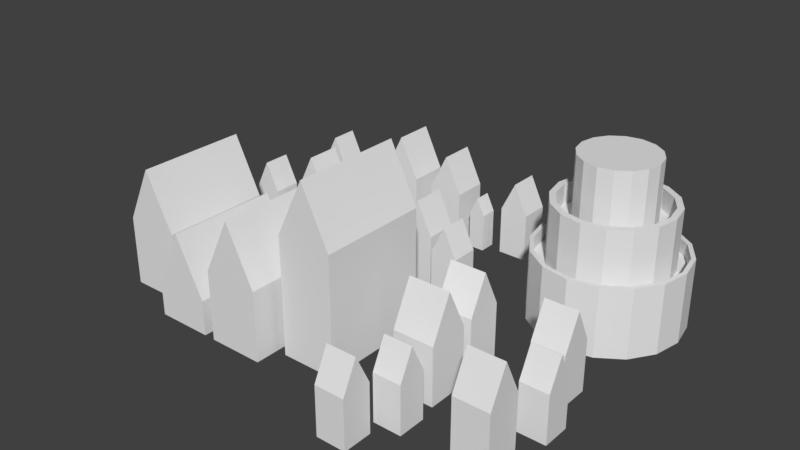 # Source: City.blend  (saved by Blender 2.78.0; exported with 4.5.12 LTS)
import bpy
from mathutils import Matrix  # noqa: F401  (used for matrix-valued properties, if any)

bpy.ops.wm.read_factory_settings(use_empty=True)
scene = bpy.context.scene
scene.name = 'Scene'

# ---- collections
col_collection_1 = bpy.data.collections.new('Collection 1'); scene.collection.children.link(col_collection_1)

# ---- world
world_world = bpy.data.worlds.new('World'); scene.world = world_world
world_world.color = (0.05088, 0.05088, 0.05088)
world_world.use_sun_shadow = False
world_world.sun_shadow_jitter_overblur = 0.0
world_world.cycles.sampling_method = 'MANUAL'

# ---- meshes
me_cube_001 = bpy.data.meshes.new('Cube.001')
me_cube_001.from_pydata([(-0.3773, 7.959e-08, 0.2253), (-0.3773, 0.1104, 0.2253), (-0.3773, 7.197e-08, 0.05082), (-0.3773, 0.1104, 0.05082), (-0.289, 7.959e-08, 0.2253), (-0.289, 0.1104, 0.2253), (-0.289, 7.197e-08, 0.05082), (-0.289, 0.1104, 0.05082), (-0.3332, 0.2008, 0.05082), (-0.3332, 0.2008, 0.2253), (-0.2754, 8.121e-08, 0.2623), (-0.2754, 0.0554, 0.2623), (-0.2754, 7.359e-08, 0.08787), (-0.2754, 0.0554, 0.08787), (-0.1871, 8.121e-08, 0.2623), (-0.1871, 0.0554, 0.2623), (-0.1871, 7.359e-08, 0.08787), (-0.1871, 0.0554, 0.08787), (-0.2313, 0.1458, 0.08787), (-0.2313, 0.1458, 0.2623), (-0.1694, 8.121e-08, 0.2623), (-0.1694, 0.1104, 0.2623), (-0.1694, 7.359e-08, 0.08787), (-0.1694, 0.1104, 0.08787), (-0.08114, 8.121e-08, 0.2623), (-0.08114, 0.1104, 0.2623), (-0.08114, 7.359e-08, 0.08787), (-0.08114, 0.1104, 0.08787), (-0.1253, 0.2008, 0.08787), (-0.1253, 0.2008, 0.2623), (-0.06513, 7.959e-08, 0.2253), (-0.06513, 0.1867, 0.2253), (-0.06513, 7.197e-08, 0.05082), (-0.06513, 0.1867, 0.05082), (0.02313, 7.959e-08, 0.2253), (0.02313, 0.1867, 0.2253), (0.02313, 7.197e-08, 0.05082), (0.02313, 0.1867, 0.05082), (-0.021, 0.2771, 0.05082), (-0.021, 0.2771, 0.2253), (-0.3745, 6.856e-08, -0.02713), (-0.3745, 0.07528, -0.02713), (-0.3745, 6.663e-08, -0.07126), (-0.3745, 0.07528, -0.07126), (-0.3304, 6.856e-08, -0.02713), (-0.3304, 0.07528, -0.02713), (-0.3304, 6.663e-08, -0.07126), (-0.3304, 0.07528, -0.07126), (-0.3524, 0.1205, -0.07126), (-0.3524, 0.1205, -0.02713), (-0.3042, 6.747e-08, -0.05202), (-0.3042, 0.08471, -0.05202), (-0.3042, 6.503e-08, -0.108), (-0.3042, 0.08471, -0.108), (-0.2482, 6.747e-08, -0.05202), (-0.2482, 0.08471, -0.05202), (-0.2482, 6.503e-08, -0.108), (-0.2482, 0.08471, -0.108), (-0.2762, 0.1421, -0.108), (-0.2762, 0.1421, -0.05202), (-0.2814, 0.08171, -0.1572), (-0.2814, 0.08171, -0.18), (-0.27, 0.05833, -0.18), (-0.27, 6.188e-08, -0.18), (-0.27, 0.05833, -0.1572), (-0.27, 6.287e-08, -0.1572), (-0.2928, 0.05833, -0.18), (-0.2928, 6.188e-08, -0.18), (-0.2928, 0.05833, -0.1572), (-0.2928, 6.287e-08, -0.1572), (-0.2184, 6.856e-08, -0.02713), (-0.2184, 0.07528, -0.02713), (-0.2184, 6.663e-08, -0.07126), (-0.2184, 0.07528, -0.07126), (-0.1743, 6.856e-08, -0.02713), (-0.1743, 0.07528, -0.02713), (-0.1743, 6.663e-08, -0.07126), (-0.1743, 0.07528, -0.07126), (-0.1964, 0.1205, -0.07126), (-0.1964, 0.1205, -0.02713), (-0.1433, 6.625e-08, -0.08009), (-0.1433, 0.068, -0.08009), (-0.1433, 6.472e-08, -0.1151), (-0.1433, 0.068, -0.1151), (-0.1083, 6.625e-08, -0.08009), (-0.1083, 0.068, -0.08009), (-0.1083, 6.472e-08, -0.1151), (-0.1083, 0.068, -0.1151), (-0.1258, 0.1038, -0.1151), (-0.1258, 0.1038, -0.08009), (-0.3379, 0.1205, -0.1749), (-0.3379, 0.1205, -0.2191), (-0.3159, 0.07528, -0.2191), (-0.3159, 6.017e-08, -0.2191), (-0.3159, 0.07528, -0.1749), (-0.3159, 6.21e-08, -0.1749), (-0.36, 0.07528, -0.2191), (-0.36, 6.017e-08, -0.2191), (-0.36, 0.07528, -0.1749), (-0.36, 6.21e-08, -0.1749), (-0.08352, 6.744e-08, -0.05274), (-0.08352, 0.08117, -0.05274), (-0.08352, 6.519e-08, -0.1043), (-0.08352, 0.08117, -0.1043), (-0.032, 6.744e-08, -0.05274), (-0.032, 0.08117, -0.05274), (-0.032, 6.519e-08, -0.1043), (-0.032, 0.08117, -0.1043), (-0.05776, 0.134, -0.1043), (-0.05776, 0.134, -0.05274), (-0.01042, 6.856e-08, -0.02713), (-0.01042, 0.07528, -0.02713), (-0.01042, 6.663e-08, -0.07126), (-0.01042, 0.07528, -0.07126), (0.03371, 6.856e-08, -0.02713), (0.03371, 0.07528, -0.02713), (0.03371, 6.663e-08, -0.07126), (0.03371, 0.07528, -0.07126), (0.01165, 0.1205, -0.07126), (0.01165, 0.1205, -0.02713), (-0.2284, 6.181e-08, -0.1815), (-0.2284, 0.09119, -0.1815), (-0.2284, 5.901e-08, -0.2456), (-0.2284, 0.09119, -0.2456), (-0.1643, 6.181e-08, -0.1815), (-0.1643, 0.09119, -0.1815), (-0.1643, 5.901e-08, -0.2456), (-0.1643, 0.09119, -0.2456), (-0.1964, 0.1569, -0.2456), (-0.1964, 0.1569, -0.1815), (-0.1384, 6.149e-08, -0.1889), (-0.1384, 0.08531, -0.1889), (-0.1384, 5.901e-08, -0.2456), (-0.1384, 0.08531, -0.2456), (-0.08164, 6.149e-08, -0.1889), (-0.08164, 0.08531, -0.1889), (-0.08164, 5.901e-08, -0.2456), (-0.08164, 0.08531, -0.2456), (-0.11, 0.1434, -0.2456), (-0.11, 0.1434, -0.1889), (-0.06142, 6.136e-08, -0.1919), (-0.06142, 0.06144, -0.1919), (-0.06142, 6.019e-08, -0.2187), (-0.06142, 0.06144, -0.2187), (-0.03468, 6.136e-08, -0.1919), (-0.03468, 0.06144, -0.1919), (-0.03468, 6.019e-08, -0.2187), (-0.03468, 0.06144, -0.2187), (-0.04805, 0.08883, -0.2187), (-0.04805, 0.08883, -0.1919), (-0.0117, 6.07e-08, -0.207), (-0.0117, 0.07733, -0.207), (-0.0117, 5.866e-08, -0.2537), (-0.0117, 0.07733, -0.2537), (0.03499, 6.07e-08, -0.207), (0.03499, 0.07733, -0.207), (0.03499, 5.866e-08, -0.2537), (0.03499, 0.07733, -0.2537), (0.01165, 0.1252, -0.2537), (0.01165, 0.1252, -0.207), (0.2936, 8.061e-08, 0.2486), (0.2936, 0.08471, 0.2486), (0.2376, 8.061e-08, 0.2486), (0.2376, 0.08471, 0.2486), (0.2936, 7.817e-08, 0.1926), (0.2936, 0.08471, 0.1926), (0.2376, 7.817e-08, 0.1926), (0.2376, 0.08471, 0.1926), (0.2376, 0.1421, 0.2206), (0.2936, 0.1421, 0.2206), (0.3185, 7.686e-08, 0.1628), (0.3185, 0.07528, 0.1628), (0.2744, 7.686e-08, 0.1628), (0.2744, 0.07528, 0.1628), (0.3185, 7.493e-08, 0.1187), (0.3185, 0.07528, 0.1187), (0.2744, 7.493e-08, 0.1187), (0.2744, 0.07528, 0.1187), (0.2744, 0.1205, 0.1408), (0.3185, 0.1205, 0.1408), (0.1707, 0.1205, 0.2395), (0.1265, 0.1205, 0.2395), (0.1265, 0.07528, 0.2174), (0.1265, 7.925e-08, 0.2174), (0.1707, 0.07528, 0.2174), (0.1707, 7.925e-08, 0.2174), (0.1265, 0.07528, 0.2615), (0.1265, 8.118e-08, 0.2615), (0.1707, 0.07528, 0.2615), (0.1707, 8.118e-08, 0.2615), (0.2929, 7.361e-08, 0.08849), (0.2929, 0.08117, 0.08849), (0.2413, 7.361e-08, 0.08849), (0.2413, 0.08117, 0.08849), (0.2929, 7.136e-08, 0.03697), (0.2929, 0.08117, 0.03697), (0.2413, 7.136e-08, 0.03697), (0.2413, 0.08117, 0.03697), (0.2413, 0.134, 0.06273), (0.2929, 0.134, 0.06273), (0.1641, 7.807e-08, 0.1905), (0.1641, 0.09119, 0.1905), (0.09999, 7.807e-08, 0.1905), (0.09999, 0.09119, 0.1905), (0.1641, 7.527e-08, 0.1264), (0.1641, 0.09119, 0.1264), (0.09999, 7.527e-08, 0.1264), (0.09999, 0.09119, 0.1264), (0.09999, 0.1569, 0.1585), (0.1641, 0.1569, 0.1585), (0.1567, 7.414e-08, 0.1005), (0.1567, 0.08531, 0.1005), (0.09997, 7.414e-08, 0.1005), (0.09997, 0.08531, 0.1005), (0.1567, 7.166e-08, 0.04374), (0.1567, 0.08531, 0.04374), (0.09997, 7.166e-08, 0.04374), (0.09997, 0.08531, 0.04374), (0.09997, 0.1434, 0.0721), (0.1567, 0.1434, 0.0721), (0.1386, 8.409e-08, 0.328), (0.1386, 0.07733, 0.328), (0.09195, 8.409e-08, 0.328), (0.09195, 0.07733, 0.328), (0.1386, 8.204e-08, 0.2813), (0.1386, 0.07733, 0.2813), (0.09195, 8.204e-08, 0.2813), (0.09195, 0.07733, 0.2813), (0.09195, 0.1252, 0.3047), (0.1386, 0.1252, 0.3047), (0.2176, 5.821e-08, -0.264), (0.2176, 0.1109, -0.2572), (0.2624, 5.86e-08, -0.2551), (0.2598, 0.1109, -0.2488), (0.3003, 5.97e-08, -0.2297), (0.2955, 0.1109, -0.2249), (0.3257, 6.136e-08, -0.1918), (0.3194, 0.1109, -0.1892), (0.3346, 6.332e-08, -0.147), (0.3278, 0.1109, -0.147), (0.3257, 6.528e-08, -0.1022), (0.3194, 0.1109, -0.1048), (0.3003, 6.694e-08, -0.06425), (0.2955, 0.1109, -0.06907), (0.2624, 6.805e-08, -0.03889), (0.2598, 0.1109, -0.04518), (0.2176, 6.844e-08, -0.02998), (0.2176, 0.1109, -0.0368), (0.1728, 6.805e-08, -0.03889), (0.1754, 0.1109, -0.04518), (0.1349, 6.694e-08, -0.06425), (0.1397, 0.1109, -0.06907), (0.1095, 6.528e-08, -0.1022), (0.1158, 0.1109, -0.1048), (0.1006, 6.332e-08, -0.147), (0.1074, 0.1109, -0.147), (0.1095, 6.136e-08, -0.1918), (0.1158, 0.1109, -0.1892), (0.1349, 5.97e-08, -0.2297), (0.1397, 0.1109, -0.2249), (0.1728, 5.86e-08, -0.2551), (0.1754, 0.1109, -0.2488), (0.2624, 0.1109, -0.2551), (0.2176, 0.1109, -0.264), (0.3003, 0.1109, -0.2297), (0.3257, 0.1109, -0.1918), (0.3346, 0.1109, -0.147), (0.3257, 0.1109, -0.1022), (0.3003, 0.1109, -0.06425), (0.2624, 0.1109, -0.03889), (0.2176, 0.1109, -0.02998), (0.1728, 0.1109, -0.03889), (0.1349, 0.1109, -0.06425), (0.1095, 0.1109, -0.1022), (0.1006, 0.1109, -0.147), (0.1095, 0.1109, -0.1918), (0.1349, 0.1109, -0.2297), (0.1728, 0.1109, -0.2551), (0.2532, 0.08849, -0.233), (0.2176, 0.08849, -0.2401), (0.2834, 0.08849, -0.2128), (0.3036, 0.08849, -0.1826), (0.3107, 0.08849, -0.147), (0.3036, 0.08849, -0.1114), (0.2834, 0.08849, -0.08117), (0.2532, 0.08849, -0.06099), (0.2176, 0.08849, -0.05391), (0.182, 0.08849, -0.06099), (0.1518, 0.08849, -0.08117), (0.1316, 0.08849, -0.1114), (0.1245, 0.08849, -0.147), (0.1316, 0.08849, -0.1826), (0.1518, 0.08849, -0.2128), (0.182, 0.08849, -0.233), (0.2598, 0.08849, -0.2488), (0.2176, 0.08849, -0.2572), (0.2955, 0.08849, -0.2249), (0.3194, 0.08849, -0.1892), (0.3278, 0.08849, -0.147), (0.3194, 0.08849, -0.1048), (0.2955, 0.08849, -0.06907), (0.2598, 0.08849, -0.04518), (0.2176, 0.08849, -0.0368), (0.1754, 0.08849, -0.04518), (0.1397, 0.08849, -0.06907), (0.1158, 0.08849, -0.1048), (0.1074, 0.08849, -0.147), (0.1158, 0.08849, -0.1892), (0.1397, 0.08849, -0.2249), (0.1754, 0.08849, -0.2488), (0.2494, 0.1853, -0.2238), (0.2176, 0.1853, -0.2301), (0.2764, 0.1853, -0.2058), (0.2944, 0.1853, -0.1788), (0.3007, 0.1853, -0.147), (0.2944, 0.1853, -0.1152), (0.2764, 0.1853, -0.08822), (0.2494, 0.1853, -0.0702), (0.2176, 0.1853, -0.06387), (0.1858, 0.1853, -0.0702), (0.1588, 0.1853, -0.08822), (0.1408, 0.1853, -0.1152), (0.1345, 0.1853, -0.147), (0.1408, 0.1853, -0.1788), (0.1588, 0.1853, -0.2058), (0.1858, 0.1853, -0.2238), (0.2532, 0.1853, -0.233), (0.2176, 0.1853, -0.2401), (0.2834, 0.1853, -0.2128), (0.3036, 0.1853, -0.1826), (0.3107, 0.1853, -0.147), (0.3036, 0.1853, -0.1114), (0.2834, 0.1853, -0.08117), (0.2532, 0.1853, -0.06099), (0.2176, 0.1853, -0.05391), (0.182, 0.1853, -0.06099), (0.1518, 0.1853, -0.08117), (0.1316, 0.1853, -0.1114), (0.1245, 0.1853, -0.147), (0.1316, 0.1853, -0.1826), (0.1518, 0.1853, -0.2128), (0.182, 0.1853, -0.233), (0.2409, 0.153, -0.2033), (0.2176, 0.153, -0.208), (0.2607, 0.153, -0.1901), (0.2739, 0.153, -0.1703), (0.2786, 0.153, -0.147), (0.2739, 0.153, -0.1237), (0.2607, 0.153, -0.1039), (0.2409, 0.153, -0.09066), (0.2176, 0.153, -0.08602), (0.1943, 0.153, -0.09066), (0.1745, 0.153, -0.1039), (0.1613, 0.153, -0.1237), (0.1566, 0.153, -0.147), (0.1613, 0.153, -0.1703), (0.1745, 0.153, -0.1901), (0.1943, 0.153, -0.2033), (0.2494, 0.153, -0.2238), (0.2176, 0.153, -0.2301), (0.2764, 0.153, -0.2058), (0.2944, 0.153, -0.1788), (0.3007, 0.153, -0.147), (0.2944, 0.153, -0.1152), (0.2764, 0.153, -0.08822), (0.2494, 0.153, -0.0702), (0.2176, 0.153, -0.06387), (0.1858, 0.153, -0.0702), (0.1588, 0.153, -0.08822), (0.1408, 0.153, -0.1152), (0.1345, 0.153, -0.147), (0.1408, 0.153, -0.1788), (0.1588, 0.153, -0.2058), (0.1858, 0.153, -0.2238), (0.2409, 0.2562, -0.2033), (0.2176, 0.2562, -0.208), (0.2607, 0.2562, -0.1901), (0.2739, 0.2562, -0.1703), (0.2786, 0.2562, -0.147), (0.2739, 0.2562, -0.1237), (0.2607, 0.2562, -0.1039), (0.2409, 0.2562, -0.09066), (0.2176, 0.2562, -0.08602), (0.1943, 0.2562, -0.09066), (0.1745, 0.2562, -0.1039), (0.1613, 0.2562, -0.1237), (0.1566, 0.2562, -0.147), (0.1613, 0.2562, -0.1703), (0.1745, 0.2562, -0.1901), (0.1943, 0.2562, -0.2033)], [], [(0, 1, 3, 2), (2, 3, 8, 7, 6), (6, 7, 5, 4), (4, 5, 9, 1, 0), (7, 8, 9, 5), (10, 11, 13, 12), (9, 8, 3, 1), (12, 13, 18, 17, 16), (16, 17, 15, 14), (14, 15, 19, 11, 10), (17, 18, 19, 15), (19, 18, 13, 11), (20, 21, 23, 22), (22, 23, 28, 27, 26), (26, 27, 25, 24), (24, 25, 29, 21, 20), (27, 28, 29, 25), (29, 28, 23, 21), (30, 31, 33, 32), (32, 33, 38, 37, 36), (36, 37, 35, 34), (34, 35, 39, 31, 30), (37, 38, 39, 35), (39, 38, 33, 31), (40, 41, 43, 42), (42, 43, 48, 47, 46), (46, 47, 45, 44), (44, 45, 49, 41, 40), (47, 48, 49, 45), (50, 51, 53, 52), (49, 48, 43, 41), (52, 53, 58, 57, 56), (56, 57, 55, 54), (54, 55, 59, 51, 50), (57, 58, 59, 55), (59, 58, 53, 51), (62, 61, 60, 64), (63, 62, 64, 65), (67, 66, 61, 62, 63), (60, 61, 66, 68), (90, 91, 96, 98), (65, 64, 60, 68, 69), (70, 71, 73, 72), (72, 73, 78, 77, 76), (76, 77, 75, 74), (74, 75, 79, 71, 70), (77, 78, 79, 75), (79, 78, 73, 71), (80, 81, 83, 82), (82, 83, 88, 87, 86), (86, 87, 85, 84), (84, 85, 89, 81, 80), (87, 88, 89, 85), (92, 91, 90, 94), (89, 88, 83, 81), (93, 92, 94, 95), (97, 96, 91, 92, 93), (69, 68, 66, 67), (99, 98, 96, 97), (95, 94, 90, 98, 99), (100, 101, 103, 102), (102, 103, 108, 107, 106), (106, 107, 105, 104), (104, 105, 109, 101, 100), (107, 108, 109, 105), (109, 108, 103, 101), (110, 111, 113, 112), (112, 113, 118, 117, 116), (116, 117, 115, 114), (114, 115, 119, 111, 110), (117, 118, 119, 115), (119, 118, 113, 111), (120, 121, 123, 122), (122, 123, 128, 127, 126), (126, 127, 125, 124), (124, 125, 129, 121, 120), (127, 128, 129, 125), (129, 128, 123, 121), (130, 131, 133, 132), (132, 133, 138, 137, 136), (136, 137, 135, 134), (134, 135, 139, 131, 130), (137, 138, 139, 135), (139, 138, 133, 131), (140, 141, 143, 142), (142, 143, 148, 147, 146), (146, 147, 145, 144), (144, 145, 149, 141, 140), (147, 148, 149, 145), (149, 148, 143, 141), (150, 151, 153, 152), (152, 153, 158, 157, 156), (156, 157, 155, 154), (154, 155, 159, 151, 150), (157, 158, 159, 155), (159, 158, 153, 151), (160, 161, 163, 162), (162, 163, 168, 167, 166), (166, 167, 165, 164), (164, 165, 169, 161, 160), (167, 168, 169, 165), (169, 168, 163, 161), (180, 181, 186, 188), (170, 171, 173, 172), (172, 173, 178, 177, 176), (176, 177, 175, 174), (174, 175, 179, 171, 170), (177, 178, 179, 175), (179, 178, 173, 171), (182, 181, 180, 184), (183, 182, 184, 185), (187, 186, 181, 182, 183), (189, 188, 186, 187), (185, 184, 180, 188, 189), (190, 191, 193, 192), (192, 193, 198, 197, 196), (196, 197, 195, 194), (194, 195, 199, 191, 190), (197, 198, 199, 195), (199, 198, 193, 191), (200, 201, 203, 202), (202, 203, 208, 207, 206), (206, 207, 205, 204), (204, 205, 209, 201, 200), (207, 208, 209, 205), (209, 208, 203, 201), (210, 211, 213, 212), (212, 213, 218, 217, 216), (216, 217, 215, 214), (214, 215, 219, 211, 210), (217, 218, 219, 215), (219, 218, 213, 211), (220, 221, 223, 222), (222, 223, 228, 227, 226), (226, 227, 225, 224), (224, 225, 229, 221, 220), (227, 228, 229, 225), (229, 228, 223, 221), (230, 263, 262, 232), (232, 262, 264, 234), (234, 264, 265, 236), (236, 265, 266, 238), (238, 266, 267, 240), (240, 267, 268, 242), (242, 268, 269, 244), (244, 269, 270, 246), (246, 270, 271, 248), (248, 271, 272, 250), (250, 272, 273, 252), (252, 273, 274, 254), (254, 274, 275, 256), (256, 275, 276, 258), (233, 231, 295, 294), (258, 276, 277, 260), (260, 277, 263, 230), (231, 233, 262, 263), (233, 235, 264, 262), (235, 237, 265, 264), (237, 239, 266, 265), (239, 241, 267, 266), (241, 243, 268, 267), (243, 245, 269, 268), (245, 247, 270, 269), (247, 249, 271, 270), (249, 251, 272, 271), (251, 253, 273, 272), (253, 255, 274, 273), (255, 257, 275, 274), (257, 259, 276, 275), (259, 261, 277, 276), (261, 231, 263, 277), (289, 288, 336, 337), (231, 261, 309, 295), (249, 247, 302, 303), (235, 233, 294, 296), (251, 249, 303, 304), (237, 235, 296, 297), (253, 251, 304, 305), (239, 237, 297, 298), (255, 253, 305, 306), (241, 239, 298, 299), (257, 255, 306, 307), (243, 241, 299, 300), (259, 257, 307, 308), (245, 243, 300, 301), (261, 259, 308, 309), (247, 245, 301, 302), (279, 278, 294, 295), (278, 280, 296, 294), (280, 281, 297, 296), (281, 282, 298, 297), (282, 283, 299, 298), (283, 284, 300, 299), (284, 285, 301, 300), (285, 286, 302, 301), (286, 287, 303, 302), (287, 288, 304, 303), (288, 289, 305, 304), (289, 290, 306, 305), (290, 291, 307, 306), (291, 292, 308, 307), (292, 293, 309, 308), (293, 279, 295, 309), (324, 323, 371, 372), (282, 281, 329, 330), (290, 289, 337, 338), (283, 282, 330, 331), (291, 290, 338, 339), (284, 283, 331, 332), (292, 291, 339, 340), (285, 284, 332, 333), (293, 292, 340, 341), (286, 285, 333, 334), (278, 279, 327, 326), (279, 293, 341, 327), (287, 286, 334, 335), (280, 278, 326, 328), (288, 287, 335, 336), (281, 280, 328, 329), (311, 310, 326, 327), (310, 312, 328, 326), (312, 313, 329, 328), (313, 314, 330, 329), (314, 315, 331, 330), (315, 316, 332, 331), (316, 317, 333, 332), (317, 318, 334, 333), (318, 319, 335, 334), (319, 320, 336, 335), (320, 321, 337, 336), (321, 322, 338, 337), (322, 323, 339, 338), (323, 324, 340, 339), (324, 325, 341, 340), (325, 311, 327, 341), (351, 350, 382, 383), (317, 316, 364, 365), (325, 324, 372, 373), (318, 317, 365, 366), (310, 311, 359, 358), (311, 325, 373, 359), (319, 318, 366, 367), (312, 310, 358, 360), (320, 319, 367, 368), (313, 312, 360, 361), (321, 320, 368, 369), (314, 313, 361, 362), (322, 321, 369, 370), (315, 314, 362, 363), (323, 322, 370, 371), (316, 315, 363, 364), (343, 342, 358, 359), (342, 344, 360, 358), (344, 345, 361, 360), (345, 346, 362, 361), (346, 347, 363, 362), (347, 348, 364, 363), (348, 349, 365, 364), (349, 350, 366, 365), (350, 351, 367, 366), (351, 352, 368, 367), (352, 353, 369, 368), (353, 354, 370, 369), (354, 355, 371, 370), (355, 356, 372, 371), (356, 357, 373, 372), (357, 343, 359, 373), (344, 342, 374, 376), (352, 351, 383, 384), (345, 344, 376, 377), (353, 352, 384, 385), (346, 345, 377, 378), (354, 353, 385, 386), (347, 346, 378, 379), (355, 354, 386, 387), (348, 347, 379, 380), (356, 355, 387, 388), (349, 348, 380, 381), (357, 356, 388, 389), (350, 349, 381, 382), (342, 343, 375, 374), (343, 357, 389, 375), (378, 377, 376, 374, 375, 389, 388, 387, 386, 385, 384, 383, 382, 381, 380, 379)])
me_cube_001.use_remesh_preserve_volume = False
me_cube_001.use_remesh_preserve_attributes = False
me_cube_001.use_mirror_vertex_groups = False
me_cube_001.update()

# ---- objects
ob_cube = bpy.data.objects.new('Cube', me_cube_001)

# ---- transforms, parenting, visibility, modifiers, constraints
ob_cube.location = (0.0, 0.0, 0.0)
ob_cube.rotation_euler = (1.571, 0.0, 0.0)
ob_cube.lineart.crease_threshold = 0.0

# ---- collection membership
col_collection_1.objects.link(ob_cube)

# ---- scene / render settings (as saved in the file)
scene.frame_start = 1; scene.frame_end = 250; scene.frame_set(1)
scene.render.engine = 'BLENDER_EEVEE_NEXT'
scene.render.resolution_percentage = 50
scene.render.dither_intensity = 0.0
scene.cycles.use_denoising = False
scene.cycles.samples = 128
scene.cycles.sampling_pattern = 'TABULATED_SOBOL'
scene.cycles.light_sampling_threshold = 0.0
scene.cycles.use_adaptive_sampling = False
scene.cycles.use_light_tree = False
scene.cycles.blur_glossy = 0.0
scene.cycles.sample_clamp_indirect = 0.0
scene.view_settings.view_transform = 'Standard'
bpy.context.view_layer.update()

# ---- added for rendering (the .blend has no active camera and no usable light): camera, sun
cam_auto = bpy.data.cameras.new('AutoCamera')
cam_auto.lens = 50.0
cam_auto.sensor_width = 36.0
cam_auto.clip_end = 1000.0
ob_auto_camera = bpy.data.objects.new('AutoCamera', cam_auto)
scene.collection.objects.link(ob_auto_camera)
ob_auto_camera.location = (0.872876, -1.1051, 0.853953)
ob_auto_camera.rotation_euler = (1.09748, -7.21219e-08, 0.694738)
scene.camera = ob_auto_camera
light_auto_sun = bpy.data.lights.new('AutoSun', 'SUN')
light_auto_sun.energy = 3.0
light_auto_sun.angle = 0.0523599
ob_auto_sun = bpy.data.objects.new('AutoSun', light_auto_sun)
scene.collection.objects.link(ob_auto_sun)
ob_auto_sun.rotation_euler = (0.872665, 0.174533, 0.523599)
bpy.context.view_layer.update()

